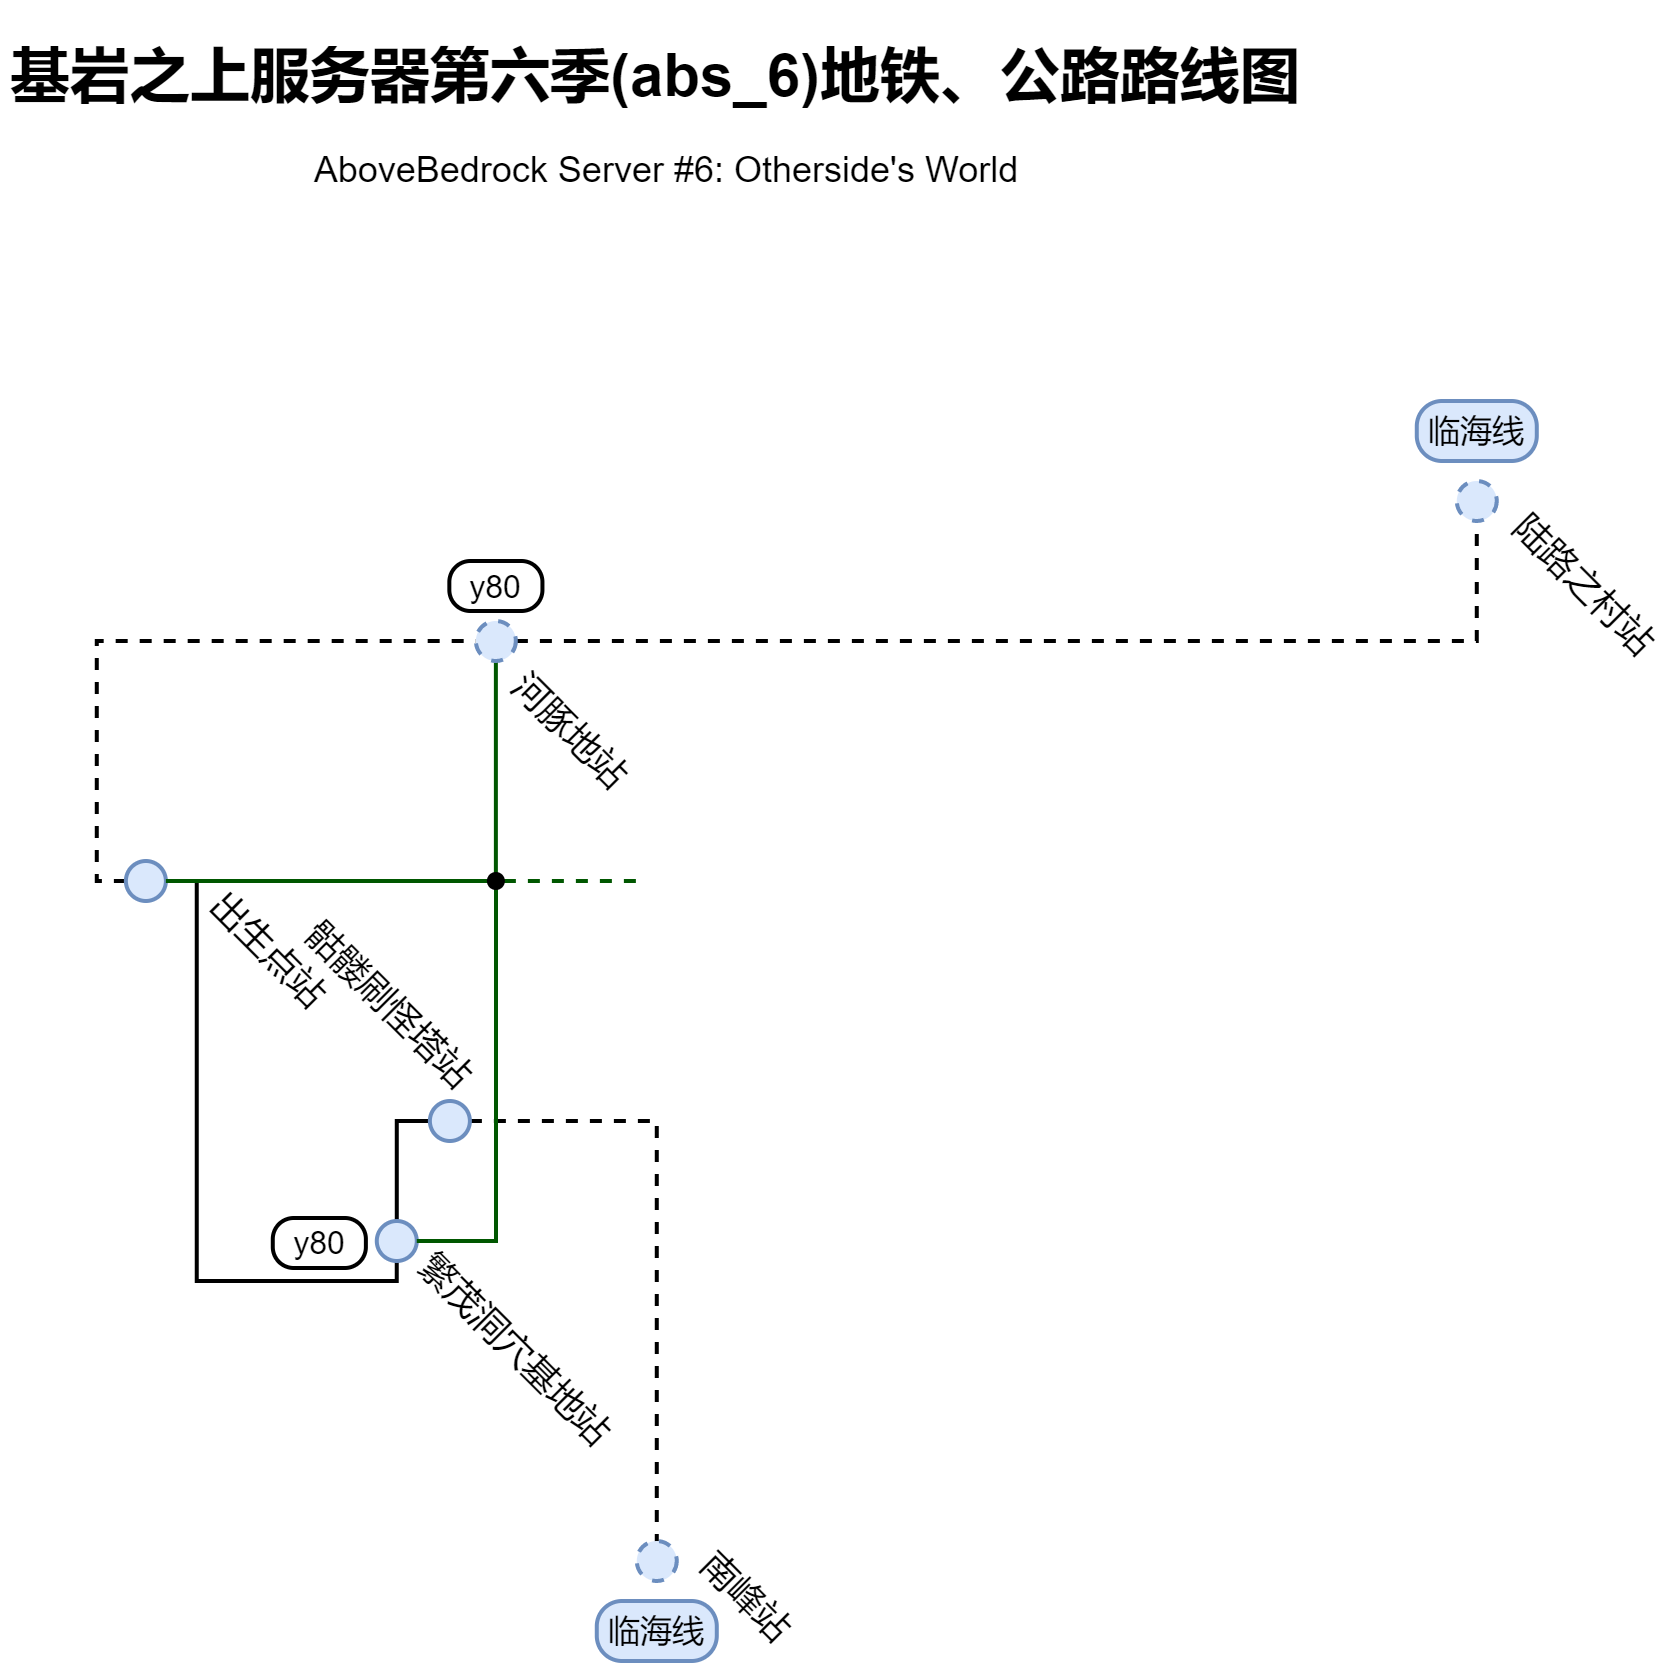

The diagram above was exported from draw.io. Its source (the exported page's mxGraphModel, read from the mxfile embedded in the PNG):
<mxGraphModel dx="1609" dy="1578" grid="1" gridSize="10" guides="1" tooltips="1" connect="1" arrows="1" fold="1" page="1" pageScale="1" pageWidth="827" pageHeight="1169" math="0" shadow="0">
  <root>
    <mxCell id="0" />
    <mxCell id="1" parent="0" />
    <mxCell id="eQuiF2TRyMBsV0AvOplH-60" value="&lt;h1 style=&quot;font-size: 30px&quot;&gt;基岩之上服务器第六季(abs_6)地铁、公路路线图&lt;/h1&gt;" style="text;html=1;strokeColor=none;fillColor=none;spacing=5;spacingTop=-20;whiteSpace=wrap;overflow=hidden;rounded=0;fontSize=30;" parent="1" vertex="1">
      <mxGeometry x="502.1" y="40" width="664.9" height="60" as="geometry" />
    </mxCell>
    <mxCell id="8OLXSMiutnZCYBhjtThV-1" value="&lt;font style=&quot;font-size: 18px&quot;&gt;AboveBedrock Server #6: Otherside's World&lt;/font&gt;" style="text;html=1;strokeColor=none;fillColor=none;align=center;verticalAlign=middle;whiteSpace=wrap;rounded=0;" vertex="1" parent="1">
      <mxGeometry x="654.0999999999999" y="100" width="362.45" height="30" as="geometry" />
    </mxCell>
    <mxCell id="8OLXSMiutnZCYBhjtThV-3" value="&lt;font style=&quot;font-size: 16px&quot;&gt;临海线&lt;/font&gt;" style="rounded=1;whiteSpace=wrap;html=1;strokeWidth=2;arcSize=42;fillColor=#dae8fc;strokeColor=#6c8ebf;" vertex="1" parent="1">
      <mxGeometry x="799.8940764008563" y="830" width="60" height="30" as="geometry" />
    </mxCell>
    <mxCell id="8OLXSMiutnZCYBhjtThV-7" style="edgeStyle=orthogonalEdgeStyle;rounded=0;orthogonalLoop=1;jettySize=auto;html=1;exitX=0.5;exitY=0;exitDx=0;exitDy=0;entryX=0;entryY=0.5;entryDx=0;entryDy=0;fontSize=18;strokeColor=default;endArrow=none;endFill=0;strokeWidth=2;" edge="1" parent="1" source="8OLXSMiutnZCYBhjtThV-5" target="8OLXSMiutnZCYBhjtThV-6">
      <mxGeometry relative="1" as="geometry">
        <Array as="points">
          <mxPoint x="699.89" y="590" />
        </Array>
      </mxGeometry>
    </mxCell>
    <mxCell id="8OLXSMiutnZCYBhjtThV-8" style="edgeStyle=orthogonalEdgeStyle;rounded=0;orthogonalLoop=1;jettySize=auto;html=1;exitX=0.5;exitY=1;exitDx=0;exitDy=0;fontSize=18;endArrow=none;endFill=0;strokeColor=default;strokeWidth=2;entryX=0.5;entryY=0;entryDx=0;entryDy=0;" edge="1" parent="1" source="8OLXSMiutnZCYBhjtThV-5" target="8OLXSMiutnZCYBhjtThV-13">
      <mxGeometry relative="1" as="geometry">
        <mxPoint x="539.89" y="290" as="targetPoint" />
        <Array as="points">
          <mxPoint x="699.89" y="670" />
          <mxPoint x="599.89" y="670" />
          <mxPoint x="599.89" y="470" />
        </Array>
      </mxGeometry>
    </mxCell>
    <mxCell id="8OLXSMiutnZCYBhjtThV-27" style="edgeStyle=orthogonalEdgeStyle;rounded=0;orthogonalLoop=1;jettySize=auto;html=1;fontSize=18;endArrow=none;endFill=0;strokeColor=#005700;strokeWidth=2;fillColor=#008a00;entryX=0.5;entryY=1;entryDx=0;entryDy=0;startArrow=none;exitX=0.5;exitY=0;exitDx=0;exitDy=0;" edge="1" parent="1" source="8OLXSMiutnZCYBhjtThV-28" target="8OLXSMiutnZCYBhjtThV-17">
      <mxGeometry relative="1" as="geometry">
        <mxPoint x="699.89" y="440" as="targetPoint" />
        <mxPoint x="749.89" y="450" as="sourcePoint" />
        <Array as="points" />
      </mxGeometry>
    </mxCell>
    <mxCell id="8OLXSMiutnZCYBhjtThV-5" value="" style="ellipse;whiteSpace=wrap;html=1;aspect=fixed;fillColor=#dae8fc;strokeColor=#6c8ebf;strokeWidth=2;" vertex="1" parent="1">
      <mxGeometry x="689.8940764008565" y="640" width="20" height="20" as="geometry" />
    </mxCell>
    <mxCell id="8OLXSMiutnZCYBhjtThV-9" style="edgeStyle=orthogonalEdgeStyle;rounded=0;orthogonalLoop=1;jettySize=auto;html=1;exitX=1;exitY=0.5;exitDx=0;exitDy=0;fontSize=18;endArrow=none;endFill=0;strokeColor=default;strokeWidth=2;dashed=1;entryX=0.5;entryY=0;entryDx=0;entryDy=0;" edge="1" parent="1" source="8OLXSMiutnZCYBhjtThV-6" target="8OLXSMiutnZCYBhjtThV-10">
      <mxGeometry relative="1" as="geometry">
        <mxPoint x="799.89" y="800" as="targetPoint" />
        <Array as="points">
          <mxPoint x="829.89" y="590" />
          <mxPoint x="829.89" y="820" />
        </Array>
      </mxGeometry>
    </mxCell>
    <mxCell id="8OLXSMiutnZCYBhjtThV-6" value="" style="ellipse;whiteSpace=wrap;html=1;aspect=fixed;fillColor=#dae8fc;strokeColor=#6c8ebf;strokeWidth=2;" vertex="1" parent="1">
      <mxGeometry x="716.4440764008565" y="580" width="20" height="20" as="geometry" />
    </mxCell>
    <mxCell id="8OLXSMiutnZCYBhjtThV-10" value="" style="ellipse;whiteSpace=wrap;html=1;aspect=fixed;fillColor=#dae8fc;strokeColor=#6c8ebf;strokeWidth=2;dashed=1;" vertex="1" parent="1">
      <mxGeometry x="819.8940764008565" y="800" width="20" height="20" as="geometry" />
    </mxCell>
    <mxCell id="8OLXSMiutnZCYBhjtThV-16" style="edgeStyle=orthogonalEdgeStyle;rounded=0;orthogonalLoop=1;jettySize=auto;html=1;exitX=0.5;exitY=1;exitDx=0;exitDy=0;dashed=1;fontSize=18;endArrow=none;endFill=0;strokeColor=default;strokeWidth=2;entryX=0;entryY=0.5;entryDx=0;entryDy=0;" edge="1" parent="1" source="8OLXSMiutnZCYBhjtThV-13" target="8OLXSMiutnZCYBhjtThV-17">
      <mxGeometry relative="1" as="geometry">
        <mxPoint x="669.89" y="350" as="targetPoint" />
        <Array as="points">
          <mxPoint x="549.89" y="470" />
          <mxPoint x="549.89" y="350" />
        </Array>
      </mxGeometry>
    </mxCell>
    <mxCell id="8OLXSMiutnZCYBhjtThV-13" value="" style="ellipse;whiteSpace=wrap;html=1;aspect=fixed;fillColor=#dae8fc;strokeColor=#6c8ebf;strokeWidth=2;direction=south;" vertex="1" parent="1">
      <mxGeometry x="564.4440764008565" y="460" width="20" height="20" as="geometry" />
    </mxCell>
    <mxCell id="8OLXSMiutnZCYBhjtThV-14" value="&lt;font style=&quot;font-size: 18px&quot;&gt;出生点站&lt;/font&gt;" style="text;html=1;strokeColor=none;fillColor=none;align=center;verticalAlign=middle;whiteSpace=wrap;rounded=0;dashed=1;fontSize=18;rotation=45;" vertex="1" parent="1">
      <mxGeometry x="596.4399999999999" y="490" width="80" height="30" as="geometry" />
    </mxCell>
    <mxCell id="8OLXSMiutnZCYBhjtThV-19" style="edgeStyle=orthogonalEdgeStyle;rounded=0;orthogonalLoop=1;jettySize=auto;html=1;exitX=1;exitY=0.5;exitDx=0;exitDy=0;dashed=1;fontSize=18;endArrow=none;endFill=0;strokeColor=default;strokeWidth=2;entryX=0.5;entryY=1;entryDx=0;entryDy=0;" edge="1" parent="1" source="8OLXSMiutnZCYBhjtThV-17" target="8OLXSMiutnZCYBhjtThV-21">
      <mxGeometry relative="1" as="geometry">
        <mxPoint x="1259.89" y="290" as="targetPoint" />
        <Array as="points">
          <mxPoint x="1239.89" y="350" />
        </Array>
      </mxGeometry>
    </mxCell>
    <mxCell id="8OLXSMiutnZCYBhjtThV-17" value="" style="ellipse;whiteSpace=wrap;html=1;aspect=fixed;fillColor=#dae8fc;strokeColor=#6c8ebf;strokeWidth=2;dashed=1;" vertex="1" parent="1">
      <mxGeometry x="739.4440764008565" y="340" width="20" height="20" as="geometry" />
    </mxCell>
    <mxCell id="8OLXSMiutnZCYBhjtThV-18" value="&lt;font style=&quot;font-size: 18px&quot;&gt;河豚地站&lt;/font&gt;" style="text;html=1;strokeColor=none;fillColor=none;align=center;verticalAlign=middle;whiteSpace=wrap;rounded=0;dashed=1;fontSize=18;rotation=45;" vertex="1" parent="1">
      <mxGeometry x="746.89" y="380" width="80" height="30" as="geometry" />
    </mxCell>
    <mxCell id="8OLXSMiutnZCYBhjtThV-20" value="&lt;font style=&quot;font-size: 16px&quot;&gt;临海线&lt;/font&gt;" style="rounded=1;whiteSpace=wrap;html=1;strokeWidth=2;arcSize=42;fillColor=#dae8fc;strokeColor=#6c8ebf;" vertex="1" parent="1">
      <mxGeometry x="1209.8940764008564" y="230" width="60" height="30" as="geometry" />
    </mxCell>
    <mxCell id="8OLXSMiutnZCYBhjtThV-21" value="" style="ellipse;whiteSpace=wrap;html=1;aspect=fixed;fillColor=#dae8fc;strokeColor=#6c8ebf;strokeWidth=2;dashed=1;" vertex="1" parent="1">
      <mxGeometry x="1229.8940764008569" y="270" width="20" height="20" as="geometry" />
    </mxCell>
    <mxCell id="8OLXSMiutnZCYBhjtThV-22" value="&lt;font style=&quot;font-size: 18px&quot;&gt;陆路之村站&lt;/font&gt;" style="text;html=1;strokeColor=none;fillColor=none;align=center;verticalAlign=middle;whiteSpace=wrap;rounded=0;dashed=1;fontSize=18;rotation=45;" vertex="1" parent="1">
      <mxGeometry x="1243.8900000000003" y="307" width="100" height="30" as="geometry" />
    </mxCell>
    <mxCell id="8OLXSMiutnZCYBhjtThV-23" value="&lt;font style=&quot;font-size: 18px&quot;&gt;繁茂洞穴基地站&lt;/font&gt;" style="text;html=1;strokeColor=none;fillColor=none;align=center;verticalAlign=middle;whiteSpace=wrap;rounded=0;dashed=1;fontSize=18;rotation=45;" vertex="1" parent="1">
      <mxGeometry x="690.54" y="689.15" width="137" height="30" as="geometry" />
    </mxCell>
    <mxCell id="8OLXSMiutnZCYBhjtThV-24" value="&lt;font style=&quot;font-size: 18px&quot;&gt;骷髅刷怪塔站&lt;/font&gt;" style="text;html=1;strokeColor=none;fillColor=none;align=center;verticalAlign=middle;whiteSpace=wrap;rounded=0;dashed=1;fontSize=18;rotation=45;" vertex="1" parent="1">
      <mxGeometry x="636.9399999999999" y="517" width="119" height="30" as="geometry" />
    </mxCell>
    <mxCell id="8OLXSMiutnZCYBhjtThV-25" value="&lt;font style=&quot;font-size: 18px&quot;&gt;南峰站&lt;/font&gt;" style="text;html=1;strokeColor=none;fillColor=none;align=center;verticalAlign=middle;whiteSpace=wrap;rounded=0;dashed=1;fontSize=18;rotation=45;" vertex="1" parent="1">
      <mxGeometry x="839.89" y="813" width="70" height="30" as="geometry" />
    </mxCell>
    <mxCell id="8OLXSMiutnZCYBhjtThV-26" value="" style="endArrow=none;html=1;rounded=0;fontSize=18;strokeColor=#005700;strokeWidth=2;exitX=1;exitY=0.5;exitDx=0;exitDy=0;fillColor=#008a00;startArrow=none;dashed=1;" edge="1" parent="1" source="8OLXSMiutnZCYBhjtThV-28">
      <mxGeometry width="50" height="50" relative="1" as="geometry">
        <mxPoint x="679.89" y="650" as="sourcePoint" />
        <mxPoint x="819.89" y="470" as="targetPoint" />
      </mxGeometry>
    </mxCell>
    <mxCell id="8OLXSMiutnZCYBhjtThV-29" value="" style="endArrow=none;html=1;rounded=0;fontSize=18;strokeColor=#005700;strokeWidth=2;exitX=0.5;exitY=0;exitDx=0;exitDy=0;fillColor=#008a00;" edge="1" parent="1" source="8OLXSMiutnZCYBhjtThV-13" target="8OLXSMiutnZCYBhjtThV-28">
      <mxGeometry width="50" height="50" relative="1" as="geometry">
        <mxPoint x="584.4440764008548" y="470" as="sourcePoint" />
        <mxPoint x="819.89" y="470" as="targetPoint" />
      </mxGeometry>
    </mxCell>
    <mxCell id="8OLXSMiutnZCYBhjtThV-31" style="edgeStyle=orthogonalEdgeStyle;rounded=0;orthogonalLoop=1;jettySize=auto;html=1;exitX=0.5;exitY=1;exitDx=0;exitDy=0;fontSize=18;endArrow=none;endFill=0;strokeColor=#005700;strokeWidth=2;entryX=1;entryY=0.5;entryDx=0;entryDy=0;fillColor=#008a00;" edge="1" parent="1" source="8OLXSMiutnZCYBhjtThV-28" target="8OLXSMiutnZCYBhjtThV-5">
      <mxGeometry relative="1" as="geometry">
        <mxPoint x="749.545172413793" y="650" as="targetPoint" />
      </mxGeometry>
    </mxCell>
    <mxCell id="8OLXSMiutnZCYBhjtThV-28" value="" style="ellipse;whiteSpace=wrap;html=1;aspect=fixed;fontSize=18;fillColor=#000000;" vertex="1" parent="1">
      <mxGeometry x="745.4399999999999" y="466" width="8" height="8" as="geometry" />
    </mxCell>
    <mxCell id="8OLXSMiutnZCYBhjtThV-32" value="&lt;font style=&quot;font-size: 16px&quot;&gt;y80&lt;/font&gt;" style="rounded=1;whiteSpace=wrap;html=1;strokeWidth=2;arcSize=42;" vertex="1" parent="1">
      <mxGeometry x="637.89" y="638.5" width="46.55" height="25" as="geometry" />
    </mxCell>
    <mxCell id="8OLXSMiutnZCYBhjtThV-33" value="&lt;font style=&quot;font-size: 16px&quot;&gt;y80&lt;/font&gt;" style="rounded=1;whiteSpace=wrap;html=1;strokeWidth=2;arcSize=42;" vertex="1" parent="1">
      <mxGeometry x="726.17" y="310" width="46.55" height="25" as="geometry" />
    </mxCell>
  </root>
</mxGraphModel>